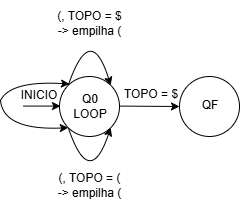

The diagram above was exported from draw.io. Its source (the exported page's mxGraphModel, read from the mxfile embedded in the PNG):
<mxGraphModel dx="1178" dy="619" grid="1" gridSize="10" guides="1" tooltips="1" connect="1" arrows="1" fold="1" page="1" pageScale="1" pageWidth="827" pageHeight="1169" math="0" shadow="0">
  <root>
    <mxCell id="0" />
    <mxCell id="1" parent="0" />
    <mxCell id="IlgTIi6n2gkhuCBPBGt8-98" parent="1" style="ellipse;whiteSpace=wrap;html=1;aspect=fixed;" value="" vertex="1">
      <mxGeometry height="60" width="60" x="339" y="476" as="geometry" />
    </mxCell>
    <mxCell id="IlgTIi6n2gkhuCBPBGt8-100" parent="1" style="text;html=1;whiteSpace=wrap;strokeColor=none;fillColor=none;align=center;verticalAlign=middle;rounded=0;" value="INICIO" vertex="1">
      <mxGeometry height="30" width="60" x="289" y="480" as="geometry" />
    </mxCell>
    <mxCell id="IlgTIi6n2gkhuCBPBGt8-102" edge="1" parent="1" style="endArrow=classic;html=1;rounded=0;entryX=0;entryY=0.5;entryDx=0;entryDy=0;" target="IlgTIi6n2gkhuCBPBGt8-103" value="">
      <mxGeometry height="50" relative="1" width="50" as="geometry">
        <mxPoint x="399" y="505.58000000000004" as="sourcePoint" />
        <mxPoint x="429" y="506" as="targetPoint" />
      </mxGeometry>
    </mxCell>
    <mxCell id="IlgTIi6n2gkhuCBPBGt8-103" parent="1" style="ellipse;whiteSpace=wrap;html=1;aspect=fixed;" value="" vertex="1">
      <mxGeometry height="60" width="60" x="459" y="476" as="geometry" />
    </mxCell>
    <mxCell id="IlgTIi6n2gkhuCBPBGt8-105" edge="1" parent="1" style="endArrow=classic;html=1;rounded=0;entryX=0;entryY=0.5;entryDx=0;entryDy=0;" value="">
      <mxGeometry height="50" relative="1" width="50" as="geometry">
        <mxPoint x="303" y="505.58" as="sourcePoint" />
        <mxPoint x="340" y="505.58" as="targetPoint" />
      </mxGeometry>
    </mxCell>
    <mxCell id="IlgTIi6n2gkhuCBPBGt8-106" parent="1" style="text;html=1;whiteSpace=wrap;strokeColor=none;fillColor=none;align=center;verticalAlign=middle;rounded=0;" value="Q0&lt;div&gt;LOOP&lt;/div&gt;" vertex="1">
      <mxGeometry height="30" width="60" x="340" y="491" as="geometry" />
    </mxCell>
    <mxCell id="IlgTIi6n2gkhuCBPBGt8-110" parent="1" style="text;html=1;whiteSpace=wrap;strokeColor=none;fillColor=none;align=center;verticalAlign=middle;rounded=0;" value="(, TOPO = $&lt;div&gt;-&amp;gt; empilha (&lt;/div&gt;" vertex="1">
      <mxGeometry height="45" width="145" x="296.5" y="400" as="geometry" />
    </mxCell>
    <mxCell id="IlgTIi6n2gkhuCBPBGt8-111" parent="1" style="text;html=1;whiteSpace=wrap;strokeColor=none;fillColor=none;align=center;verticalAlign=middle;rounded=0;" value="(, TOPO = (&lt;br&gt;&lt;span style=&quot;background-color: transparent; color: light-dark(rgb(0, 0, 0), rgb(255, 255, 255));&quot;&gt;-&amp;gt; empilha (&lt;/span&gt;" vertex="1">
      <mxGeometry height="45" width="145" x="296.5" y="562" as="geometry" />
    </mxCell>
    <mxCell id="IlgTIi6n2gkhuCBPBGt8-112" parent="1" style="text;html=1;whiteSpace=wrap;strokeColor=none;fillColor=none;align=center;verticalAlign=middle;rounded=0;" value="QF" vertex="1">
      <mxGeometry height="30" width="60" x="460" y="490" as="geometry" />
    </mxCell>
    <mxCell id="IlgTIi6n2gkhuCBPBGt8-113" edge="1" parent="1" source="IlgTIi6n2gkhuCBPBGt8-98" style="endArrow=classic;html=1;rounded=0;exitX=0;exitY=1;exitDx=0;exitDy=0;entryX=1;entryY=1;entryDx=0;entryDy=0;curved=1;" target="IlgTIi6n2gkhuCBPBGt8-98" value="">
      <mxGeometry height="50" relative="1" width="50" as="geometry">
        <Array as="points">
          <mxPoint x="369" y="590" />
        </Array>
        <mxPoint x="410" y="580" as="sourcePoint" />
        <mxPoint x="460" y="530" as="targetPoint" />
      </mxGeometry>
    </mxCell>
    <mxCell id="IlgTIi6n2gkhuCBPBGt8-114" edge="1" parent="1" source="IlgTIi6n2gkhuCBPBGt8-98" style="endArrow=classic;html=1;rounded=0;exitX=0;exitY=0;exitDx=0;exitDy=0;entryX=1;entryY=0;entryDx=0;entryDy=0;curved=1;" target="IlgTIi6n2gkhuCBPBGt8-98" value="">
      <mxGeometry height="50" relative="1" width="50" as="geometry">
        <Array as="points">
          <mxPoint x="370" y="420" />
        </Array>
        <mxPoint x="477" y="415" as="sourcePoint" />
        <mxPoint x="519" y="415" as="targetPoint" />
      </mxGeometry>
    </mxCell>
    <mxCell id="IlgTIi6n2gkhuCBPBGt8-115" edge="1" parent="1" style="endArrow=classic;html=1;rounded=0;entryX=1;entryY=0.25;entryDx=0;entryDy=0;curved=1;" value="">
      <mxGeometry height="50" relative="1" width="50" as="geometry">
        <Array as="points">
          <mxPoint x="290" y="480" />
        </Array>
        <mxPoint x="280" y="500" as="sourcePoint" />
        <mxPoint x="349" y="483.5" as="targetPoint" />
      </mxGeometry>
    </mxCell>
    <mxCell id="IlgTIi6n2gkhuCBPBGt8-116" edge="1" parent="1" style="endArrow=classic;html=1;rounded=0;entryX=0;entryY=1;entryDx=0;entryDy=0;curved=1;" target="IlgTIi6n2gkhuCBPBGt8-98" value="">
      <mxGeometry height="50" relative="1" width="50" as="geometry">
        <Array as="points">
          <mxPoint x="283" y="530" />
        </Array>
        <mxPoint x="280" y="500" as="sourcePoint" />
        <mxPoint x="342" y="534" as="targetPoint" />
      </mxGeometry>
    </mxCell>
    <mxCell id="IlgTIi6n2gkhuCBPBGt8-118" parent="1" style="text;html=1;whiteSpace=wrap;strokeColor=none;fillColor=none;align=center;verticalAlign=middle;rounded=0;" value="TOPO = $" vertex="1">
      <mxGeometry height="25" width="103.5" x="379" y="481" as="geometry" />
    </mxCell>
  </root>
</mxGraphModel>